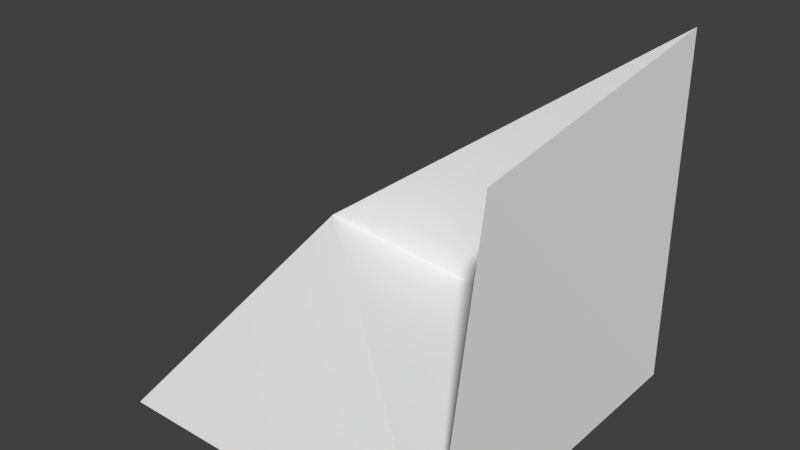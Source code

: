 # Source: mesh-tris.blend  (saved by Blender 2.79.0; exported with 4.5.12 LTS)
import bpy
from mathutils import Matrix  # noqa: F401  (used for matrix-valued properties, if any)

bpy.ops.wm.read_factory_settings(use_empty=True)
scene = bpy.context.scene
scene.name = 'Scene'

# ---- collections
col_collection_1 = bpy.data.collections.new('Collection 1'); scene.collection.children.link(col_collection_1)
col_collection_2 = bpy.data.collections.new('Collection 2'); scene.collection.children.link(col_collection_2)
col_collection_2.hide_render = True
col_collection_2.hide_viewport = True

# ---- materials (node trees are filled in below, after node groups)
mat_grey = bpy.data.materials.new('grey')
mat_grey.alpha_threshold = 0.0
mat_grey.use_transparent_shadow = False
mat_grey.diffuse_color = (0.5, 0.5, 0.5, 1.0)
mat_grey.roughness = 0.5

# ---- material node trees

# ---- world
world_world = bpy.data.worlds.new('World'); scene.world = world_world
world_world.color = (0.05088, 0.05088, 0.05088)
world_world.use_sun_shadow = False
world_world.sun_shadow_jitter_overblur = 0.0
world_world.cycles.sampling_method = 'NONE'
world_world.cycles.sample_map_resolution = 256

# ---- meshes
me_cube = bpy.data.meshes.new('Cube')
me_cube.from_pydata([(-1.0, -1.0, -1.0), (-1.023, 0.5674, -0.484), (1.0, -1.0, -1.0), (0.8068, -0.4123, 0.6052), (1.0, 1.0, -1.0), (1.0, 1.0, 1.0)], [], [(3, 2, 4), (1, 4, 2), (5, 3, 4), (0, 1, 2), (5, 4, 1)])
me_cube.use_remesh_preserve_volume = False
me_cube.use_remesh_preserve_attributes = False
me_cube.use_mirror_vertex_groups = False
me_cube.update()
me_face_105 = bpy.data.meshes.new('face.105')
me_face_105.from_pydata([(1.0, 1.0, 1.0), (1.0, 1.0, 0.8462), (1.0, 1.0, 0.6923), (1.0, 1.0, 0.5385), (1.0, 1.0, 0.3846), (1.0, 1.0, 0.2308), (1.0, 1.0, 0.07692), (1.0, 1.0, -0.07692), (1.0, 1.0, -0.2308), (1.0, 1.0, -0.3846), (1.0, 1.0, -0.5385), (1.0, 1.0, -0.6923), (1.0, 1.0, -0.8462), (1.0, 1.0, -1.0), (0.8555, 0.9691, -0.9631), (0.711, 0.9382, -0.9263), (0.5665, 0.9073, -0.8894), (0.422, 0.8764, -0.8526), (0.2775, 0.8455, -0.8157), (0.133, 0.8146, -0.7789), (-0.01149, 0.7837, -0.742), (-0.156, 0.7528, -0.7052), (-0.3005, 0.7219, -0.6683), (-0.445, 0.691, -0.6315), (-0.5895, 0.6601, -0.5946), (-0.734, 0.6292, -0.5577), (-0.8785, 0.5983, -0.5209), (-1.023, 0.5674, -0.484), (-0.8966, 0.5944, -0.3913), (-0.7701, 0.6214, -0.2985), (-0.6437, 0.6485, -0.2058), (-0.5172, 0.6755, -0.113), (-0.3908, 0.7026, -0.02028), (-0.2644, 0.7296, 0.07248), (-0.1379, 0.7566, 0.1652), (-0.01149, 0.7837, 0.258), (0.1149, 0.8107, 0.3507), (0.2414, 0.8378, 0.4435), (0.3678, 0.8648, 0.5362), (0.4943, 0.8918, 0.629), (0.6207, 0.9189, 0.7217), (0.7471, 0.9459, 0.8145), (0.8736, 0.973, 0.9072), (-0.4358, 0.6929, -0.3656), (0.0239, 0.7913, -0.2822), (-0.03143, 0.7794, -0.5091), (-0.2023, 0.7429, -0.345), (-0.1401, 0.7562, -0.1218), (0.2615, 0.8421, 0.005367), (-0.133, 0.7577, 0.02167), (-0.6173, 0.6541, -0.4067), (-0.3604, 0.7091, -0.2002), (-0.3078, 0.7203, -0.4888), (-0.1054, 0.7636, -0.2526), (-0.2633, 0.7298, -0.0655), (0.06629, 0.8003, 0.06535), (-0.5152, 0.676, -0.2524), (-0.4889, 0.6816, -0.4968), (-0.3179, 0.7182, -0.3686), (-0.1685, 0.7501, -0.4833), (-0.3559, 0.71, -0.5807), (0.8098, 0.9593, 0.6154), (0.7069, 0.9373, -0.6154), (-0.7728, 0.6209, -0.4312), (-0.07669, 0.7697, -0.3833), (-0.06069, 0.7732, -0.6291), (0.3022, 0.8508, -0.4737), (0.1291, 0.8138, -0.4295), (0.6023, 0.9149, -0.2057), (-0.02435, 0.7809, 0.1398), (0.6077, 0.9161, 0.1968), (0.4895, 0.8908, -0.002798), (0.3665, 0.8645, 0.2299), (-0.01237, 0.7835, -0.05653), (0.2456, 0.8387, 0.301), (-0.0202, 0.7818, -0.1737), (0.1336, 0.8147, -0.06758), (0.2426, 0.838, 0.1526), (0.1129, 0.8103, -0.6044), (0.1176, 0.8113, 0.2104), (0.4776, 0.8883, -0.6249), (0.3565, 0.8624, -0.2275), (0.245, 0.8385, -0.3312), (0.494, 0.8918, -0.3886), (0.3775, 0.8669, -0.7203), (-0.03678, 0.7783, 0.04047), (-0.4182, 0.6967, -0.1178), (-0.2316, 0.7366, -0.2158), (-0.3998, 0.7006, -0.4577), (0.8784, 0.974, 0.7639), (0.9198, 0.9828, 0.6154), (0.732, 0.9427, 0.6996), (0.805, 0.9583, -0.1538), (0.7536, 0.9473, -0.3841), (0.6486, 0.9249, 0.5394), (0.4734, 0.8874, -0.1464), (0.5935, 0.9131, 0.624), (0.8603, 0.9701, 0.4615), (0.5089, 0.895, 0.4716), (0.917, 0.9823, -0.1538), (0.8631, 0.9707, -0.6154), (0.7222, 0.9406, -0.2556), (0.877, 0.9737, -0.3077), (0.522, 0.8978, -0.7572), (0.4982, 0.8927, -0.2662), (0.6184, 0.9184, -0.3407), (0.2408, 0.8376, -0.6729), (0.3689, 0.865, -0.3624), (0.219, 0.833, -0.5564), (0.3424, 0.8594, -0.5962), (0.07616, 0.8024, -0.6973), (0.4269, 0.8774, -0.499), (-0.1639, 0.7511, -0.5943), (0.7586, 0.9484, 0.5122), (0.3795, 0.8673, 0.383), (0.7342, 0.9432, 0.329), (0.859, 0.9698, 3.875e-18), (0.6679, 0.929, -0.03337), (0.7422, 0.9449, 0.1102), (0.5931, 0.913, 0.06951), (0.7697, 0.9507, -0.05406), (0.1736, 0.8233, 0.06845), (0.3733, 0.866, -0.06189), (0.06903, 0.8009, -0.5119), (0.2224, 0.8337, -0.4239), (0.942, 0.9876, -0.9231), (0.6768, 0.9309, -0.7713), (-0.6449, 0.6482, -0.507), (-0.5339, 0.672, -0.3519), (-0.6656, 0.6438, -0.3111), (0.2183, 0.8328, -0.1866), (0.3068, 0.8518, -0.1385), (0.02952, 0.7925, -0.391), (0.8748, 0.9732, 0.318), (0.625, 0.9198, 0.4059), (0.5735, 0.9088, -0.09503), (0.6947, 0.9347, -0.1433), (0.5097, 0.8952, 0.3106), (0.634, 0.9217, 0.2999), (0.8353, 0.9648, -0.7998), (0.6071, 0.916, -0.6762), (0.1409, 0.8163, -0.2764), (0.09168, 0.8058, -0.1737), (0.7151, 0.9391, 0.2187), (0.8699, 0.9722, 0.1732), (0.9058, 0.9799, 0.08386), (0.4716, 0.887, 0.1377), (0.3538, 0.8618, 0.09261), (0.7971, 0.9566, -0.8877), (0.8767, 0.9736, -0.4615), (0.9321, 0.9855, -0.7692), (0.6491, 0.925, -0.4826), (0.785, 0.954, -0.5307), (0.5382, 0.9012, -0.4932), (0.785, 0.954, -0.6975), (0.8072, 0.9588, 0.2479)], [], [(33, 34, 49), (69, 34, 35), (79, 69, 35), (28, 26, 27), (60, 112, 22), (30, 129, 29), (127, 57, 24), (32, 86, 31), (51, 58, 43), (23, 60, 22), (57, 23, 24), (23, 57, 60), (90, 2, 3), (133, 5, 144), (36, 79, 35), (63, 28, 29), (28, 63, 26), (129, 63, 29), (112, 21, 22), (65, 112, 45), (21, 65, 20), (65, 21, 112), (18, 19, 106), (16, 17, 103), (123, 65, 45), (65, 123, 78), (78, 108, 106), (123, 108, 78), (95, 135, 68), (9, 102, 8), (136, 101, 68), (135, 136, 68), (54, 86, 32), (86, 54, 51), (54, 32, 33), (54, 33, 49), (47, 54, 49), (112, 59, 45), (59, 64, 45), (64, 59, 46), (53, 64, 46), (64, 132, 45), (132, 123, 45), (34, 85, 49), (69, 85, 34), (79, 55, 69), (55, 85, 69), (56, 30, 31), (56, 51, 43), (30, 56, 129), (86, 56, 31), (56, 86, 51), (25, 127, 24), (63, 25, 26), (25, 63, 127), (127, 50, 57), (50, 63, 129), (63, 50, 127), (57, 88, 60), (88, 57, 43), (58, 88, 43), (1, 42, 0), (42, 89, 41), (90, 89, 2), (89, 1, 2), (1, 89, 42), (91, 40, 41), (89, 91, 41), (136, 117, 120), (117, 136, 135), (99, 7, 8), (102, 99, 8), (133, 4, 5), (117, 118, 120), (74, 36, 37), (79, 74, 77), (36, 74, 79), (14, 15, 148), (110, 19, 20), (65, 110, 20), (110, 65, 78), (110, 78, 106), (19, 110, 106), (17, 84, 103), (84, 17, 18), (84, 18, 106), (111, 83, 153), (83, 111, 107), (104, 83, 107), (104, 95, 68), (76, 130, 142), (83, 105, 153), (101, 105, 68), (105, 104, 68), (104, 105, 83), (54, 87, 51), (87, 54, 47), (58, 87, 46), (87, 58, 51), (87, 53, 46), (53, 87, 47), (52, 58, 46), (59, 52, 46), (52, 88, 58), (88, 52, 60), (52, 112, 60), (52, 59, 112), (130, 141, 142), (141, 130, 82), (75, 53, 47), (48, 147, 122), (147, 48, 77), (48, 121, 77), (121, 79, 77), (121, 55, 79), (55, 121, 76), (121, 48, 76), (56, 128, 129), (128, 50, 129), (128, 56, 43), (57, 128, 43), (50, 128, 57), (40, 96, 39), (91, 96, 40), (96, 91, 94), (96, 98, 39), (98, 96, 94), (61, 89, 90), (61, 91, 89), (94, 61, 113), (91, 61, 94), (71, 95, 122), (95, 71, 135), (147, 71, 122), (71, 147, 146), (6, 145, 5), (5, 145, 144), (145, 118, 144), (92, 102, 101), (92, 99, 102), (136, 92, 101), (92, 136, 120), (4, 97, 3), (97, 90, 3), (97, 4, 133), (61, 97, 113), (97, 61, 90), (119, 118, 117), (119, 71, 146), (119, 117, 135), (71, 119, 135), (111, 66, 107), (82, 66, 124), (66, 82, 107), (66, 108, 124), (80, 111, 153), (84, 80, 103), (48, 131, 76), (131, 130, 76), (131, 48, 122), (95, 131, 122), (102, 93, 101), (93, 105, 101), (141, 67, 132), (132, 67, 123), (67, 82, 124), (67, 141, 82), (108, 67, 124), (67, 108, 123), (44, 141, 132), (75, 44, 53), (141, 44, 142), (44, 75, 142), (53, 44, 64), (44, 132, 64), (73, 55, 76), (55, 73, 85), (73, 76, 142), (75, 73, 142), (73, 75, 47), (73, 47, 49), (85, 73, 49), (98, 38, 39), (147, 72, 146), (74, 72, 77), (72, 147, 77), (116, 6, 7), (116, 145, 6), (99, 116, 7), (116, 92, 120), (92, 116, 99), (118, 116, 120), (145, 116, 118), (14, 125, 13), (125, 12, 13), (125, 14, 148), (109, 66, 111), (109, 80, 84), (80, 109, 111), (109, 84, 106), (108, 109, 106), (66, 109, 108), (130, 81, 82), (131, 81, 130), (82, 81, 107), (81, 104, 107), (104, 81, 95), (81, 131, 95), (10, 149, 9), (149, 102, 9), (149, 93, 102), (93, 149, 152), (12, 150, 11), (125, 150, 12), (100, 10, 11), (150, 100, 11), (100, 150, 154), (149, 100, 152), (100, 149, 10), (15, 126, 148), (126, 15, 16), (126, 16, 103), (105, 151, 153), (93, 151, 105), (151, 93, 152), (38, 114, 37), (114, 74, 37), (114, 72, 74), (114, 38, 98), (97, 115, 113), (115, 97, 133), (134, 98, 94), (134, 115, 138), (134, 94, 113), (115, 134, 113), (70, 119, 146), (119, 70, 118), (150, 139, 154), (126, 139, 148), (139, 126, 154), (139, 125, 148), (139, 150, 125), (80, 140, 103), (140, 126, 103), (140, 80, 153), (151, 140, 153), (137, 114, 98), (134, 137, 98), (137, 134, 138), (114, 137, 72), (70, 137, 138), (72, 137, 146), (137, 70, 146), (155, 133, 144), (155, 115, 133), (118, 155, 144), (126, 62, 154), (140, 62, 126), (100, 62, 152), (62, 100, 154), (62, 151, 152), (62, 140, 151), (115, 143, 138), (155, 143, 115), (143, 70, 138), (70, 143, 118), (143, 155, 118)])
me_face_105.materials.append(mat_grey)
me_face_105.use_remesh_preserve_volume = False
me_face_105.use_remesh_preserve_attributes = False
me_face_105.use_mirror_vertex_groups = False
me_face_105.update()
me_face_104 = bpy.data.meshes.new('face.104')
me_face_104.from_pydata([(-1.0, -1.0, -1.0), (-1.002, -0.8575, -0.9531), (-1.004, -0.715, -0.9062), (-1.006, -0.5725, -0.8593), (-1.008, -0.43, -0.8124), (-1.01, -0.2876, -0.7655), (-1.013, -0.1451, -0.7186), (-1.015, -0.002582, -0.6717), (-1.017, 0.1399, -0.6248), (-1.019, 0.2824, -0.5778), (-1.021, 0.4249, -0.5309), (-1.023, 0.5674, -0.484), (-0.904, 0.4752, -0.5144), (-0.785, 0.383, -0.5447), (-0.666, 0.2908, -0.5751), (-0.547, 0.1986, -0.6054), (-0.428, 0.1064, -0.6358), (-0.309, 0.01418, -0.6661), (-0.19, -0.07802, -0.6965), (-0.07099, -0.1702, -0.7268), (0.04801, -0.2624, -0.7572), (0.167, -0.3546, -0.7875), (0.286, -0.4468, -0.8179), (0.405, -0.539, -0.8482), (0.524, -0.6312, -0.8786), (0.643, -0.7234, -0.9089), (0.762, -0.8156, -0.9393), (0.881, -0.9078, -0.9696), (1.0, -1.0, -1.0), (0.8462, -1.0, -1.0), (0.6923, -1.0, -1.0), (0.5385, -1.0, -1.0), (0.3846, -1.0, -1.0), (0.2308, -1.0, -1.0), (0.07692, -1.0, -1.0), (-0.07692, -1.0, -1.0), (-0.2308, -1.0, -1.0), (-0.3846, -1.0, -1.0), (-0.5385, -1.0, -1.0), (-0.6923, -1.0, -1.0), (-0.8462, -1.0, -1.0), (-0.5424, -0.373, -0.7936), (-0.3919, -0.1978, -0.7359), (-0.7527, -0.2129, -0.7409), (-0.8474, -0.3567, -0.7882), (-0.8871, -0.233, -0.7475), (-0.6939, -0.3479, -0.7853), (-0.6647, -0.6763, -0.8934), (-0.7528, 0.03929, -0.6579), (-0.8362, 0.2045, -0.6035), (-0.8233, -0.7839, -0.9289), (-0.8929, 0.07029, -0.6477), (-0.8561, -0.08078, -0.6974), (-0.7037, 0.1633, -0.6171), (-0.9289, -0.7853, -0.9293), (-0.6154, -0.843, -0.9483), (-0.7081, -0.7778, -0.9269), (-0.6154, -0.9385, -0.9798), (-0.7592, -0.8927, -0.9647), (-0.3119, -0.672, -0.892), (-0.4877, -0.719, -0.9075), (0.1538, -0.714, -0.9058), (-0.3588, -0.8339, -0.9453), (-0.3868, -0.7395, -0.9142), (-0.487, -0.8409, -0.9476), (-0.5891, -0.7461, -0.9164), (-0.07056, -0.5159, -0.8406), (-0.5365, -0.5491, -0.8516), (-0.1538, -0.8189, -0.9404), (0.1176, -0.5275, -0.8445), (0.03102, -0.4124, -0.8066), (-0.7713, 0.2836, -0.5775), (-0.9423, 0.2121, -0.601), (-0.911, 0.3517, -0.555), (-0.9525, -0.07302, -0.6948), (-0.3077, -0.9259, -0.9756), (-0.8318, -0.6134, -0.8727), (-0.7625, -0.4808, -0.8291), (-0.636, -0.4572, -0.8213), (-0.9231, -0.9277, -0.9762), (-0.4615, -0.9354, -0.9787), (0.7692, -0.9221, -0.9744), (0.4627, -0.818, -0.9401), (0.6095, -0.8681, -0.9566), (0.4615, -0.9237, -0.9749), (0.3077, -0.8642, -0.9553), (0.3375, -0.6965, -0.9001), (-0.1564, -0.3431, -0.7838), (0.2715, -0.5791, -0.8615), (0.3675, -0.7875, -0.9301), (-0.2082, -0.2146, -0.7414), (-0.2615, -0.4959, -0.8341), (0.1486, -0.865, -0.9556), (-0.6798, -0.5633, -0.8562), (-0.1596, -0.4502, -0.819), (0.2277, -0.7919, -0.9315), (0.2284, -0.9112, -0.9708), (-0.06485, -0.2784, -0.7625), (-0.5724, -0.2039, -0.7379), (-0.6063, -0.2963, -0.7684), (-0.9458, -0.358, -0.7886), (-0.5627, -0.6471, -0.8838), (-0.413, -0.4572, -0.8213), (-0.3044, -0.3603, -0.7894), (-0.0297, -0.6878, -0.8972), (-0.4249, -0.3419, -0.7833), (-0.5102, -0.4602, -0.8223), (0.2419, -0.6696, -0.8912), (0.5592, -0.7817, -0.9281), (-0.5831, 0.0411, -0.6573), (-0.2929, -0.135, -0.7153), (-0.6125, 0.1297, -0.6281), (-0.4868, -0.07781, -0.6964), (-0.6665, -0.08494, -0.6988), (-0.4247, -0.6114, -0.8721), (-0.932, -0.6428, -0.8824), (-0.3772, -0.06787, -0.6932), (-0.481, 0.02109, -0.6639), (-0.1538, -0.9242, -0.975), (-0.8889, -0.4705, -0.8257), (0.4202, -0.6367, -0.8804), (-0.2607, -0.7725, -0.9251), (-0.3549, -0.5387, -0.8481), (-0.6643, -0.1764, -0.7289), (-0.7606, -0.05477, -0.6888), (-0.007025, -0.8679, -0.9565), (-0.3053, -0.2582, -0.7558), (-0.578, -0.04984, -0.6872), (0.1829, -0.4515, -0.8194), (-0.4834, -0.1692, -0.7265), (-0.1783, -0.6119, -0.8722), (0.06914, -0.7869, -0.9299), (-0.1395, -0.7126, -0.9054), (-0.05785, -0.7824, -0.9284), (-0.08053, -0.6084, -0.8711), (0.07299, -0.6317, -0.8788)], [], [(14, 15, 53), (71, 14, 53), (52, 48, 124), (79, 40, 0), (79, 58, 40), (21, 22, 128), (12, 10, 11), (10, 12, 73), (9, 10, 73), (49, 71, 53), (48, 49, 53), (71, 49, 73), (71, 13, 14), (12, 13, 73), (13, 71, 73), (48, 113, 124), (109, 113, 48), (6, 7, 74), (43, 52, 124), (52, 51, 48), (51, 7, 8), (7, 51, 74), (51, 52, 74), (51, 49, 48), (44, 43, 46), (36, 37, 75), (1, 79, 0), (60, 64, 65), (58, 39, 40), (50, 58, 79), (9, 72, 8), (72, 51, 8), (51, 72, 49), (72, 9, 73), (49, 72, 73), (67, 102, 114), (102, 67, 106), (42, 110, 126), (19, 90, 18), (90, 110, 18), (110, 90, 126), (97, 90, 19), (110, 17, 18), (15, 111, 53), (111, 48, 53), (111, 109, 48), (16, 111, 15), (109, 111, 16), (127, 113, 109), (127, 98, 113), (113, 123, 124), (123, 43, 124), (98, 123, 113), (43, 45, 52), (52, 45, 74), (45, 6, 74), (6, 45, 5), (44, 45, 43), (3, 115, 2), (50, 115, 76), (119, 3, 4), (115, 119, 76), (119, 115, 3), (100, 4, 5), (45, 100, 5), (100, 45, 44), (100, 119, 4), (119, 100, 44), (67, 78, 106), (41, 78, 46), (78, 41, 106), (64, 55, 65), (80, 37, 38), (37, 80, 75), (54, 1, 2), (115, 54, 2), (54, 115, 50), (1, 54, 79), (54, 50, 79), (29, 27, 28), (81, 29, 30), (27, 81, 26), (81, 27, 29), (83, 30, 31), (83, 25, 26), (81, 83, 26), (83, 81, 30), (87, 90, 97), (90, 87, 126), (20, 97, 19), (102, 122, 114), (122, 102, 91), (35, 125, 34), (125, 92, 34), (118, 35, 36), (118, 125, 35), (118, 36, 75), (122, 59, 114), (59, 122, 91), (62, 121, 75), (80, 62, 75), (62, 80, 64), (96, 33, 34), (92, 96, 34), (33, 96, 32), (32, 96, 85), (95, 89, 85), (96, 95, 85), (95, 96, 92), (59, 132, 121), (129, 127, 112), (127, 129, 98), (17, 117, 16), (117, 109, 16), (127, 117, 112), (117, 127, 109), (77, 44, 46), (77, 119, 44), (78, 77, 46), (119, 77, 76), (99, 41, 46), (99, 123, 98), (43, 99, 46), (123, 99, 43), (60, 101, 114), (101, 67, 114), (101, 60, 65), (47, 101, 65), (93, 78, 67), (101, 93, 67), (93, 101, 47), (93, 77, 78), (93, 47, 76), (77, 93, 76), (56, 47, 65), (55, 56, 65), (56, 50, 76), (47, 56, 76), (50, 56, 58), (56, 55, 58), (39, 57, 38), (57, 80, 38), (57, 39, 58), (55, 57, 58), (57, 55, 64), (80, 57, 64), (24, 120, 23), (108, 24, 25), (83, 108, 25), (87, 103, 126), (102, 103, 91), (103, 94, 91), (94, 103, 87), (70, 20, 21), (70, 21, 128), (20, 70, 97), (70, 87, 97), (94, 70, 66), (70, 94, 87), (131, 125, 133), (125, 131, 92), (131, 95, 92), (121, 68, 75), (68, 118, 75), (68, 132, 133), (132, 68, 121), (125, 68, 133), (118, 68, 125), (63, 59, 121), (62, 63, 121), (63, 60, 114), (59, 63, 114), (63, 64, 60), (63, 62, 64), (132, 130, 134), (130, 132, 59), (130, 59, 91), (134, 130, 66), (130, 94, 66), (94, 130, 91), (105, 129, 42), (129, 105, 98), (105, 42, 126), (103, 105, 126), (105, 103, 102), (105, 99, 98), (99, 105, 41), (105, 102, 106), (41, 105, 106), (117, 116, 112), (116, 117, 17), (116, 17, 110), (42, 116, 110), (116, 129, 112), (129, 116, 42), (82, 120, 24), (108, 82, 24), (120, 82, 89), (82, 108, 83), (89, 82, 85), (104, 131, 133), (132, 104, 133), (104, 132, 134), (88, 22, 23), (120, 88, 23), (22, 88, 128), (32, 84, 31), (84, 83, 31), (84, 82, 83), (84, 32, 85), (82, 84, 85), (104, 135, 131), (135, 134, 66), (135, 104, 134), (86, 88, 120), (88, 86, 107), (86, 120, 89), (95, 86, 89), (107, 86, 95), (135, 61, 131), (61, 135, 107), (131, 61, 95), (61, 107, 95), (69, 88, 107), (135, 69, 107), (88, 69, 128), (69, 70, 128), (70, 69, 66), (69, 135, 66)])
me_face_104.materials.append(mat_grey)
me_face_104.use_remesh_preserve_volume = False
me_face_104.use_remesh_preserve_attributes = False
me_face_104.use_mirror_vertex_groups = False
me_face_104.update()
me_face_103 = bpy.data.meshes.new('face.103')
me_face_103.from_pydata([(1.0, 1.0, 1.0), (0.9785, 0.8431, 0.9561), (0.9571, 0.6861, 0.9123), (0.9356, 0.5292, 0.8684), (0.9141, 0.3723, 0.8245), (0.8927, 0.2154, 0.7807), (0.8712, 0.05845, 0.7368), (0.8498, -0.09848, 0.6929), (0.8283, -0.2554, 0.6491), (0.8068, -0.4123, 0.6052), (0.8206, -0.3114, 0.4905), (0.8344, -0.2106, 0.3759), (0.8482, -0.1097, 0.2612), (0.862, -0.008805, 0.1466), (0.8758, 0.09208, 0.03192), (0.8896, 0.193, -0.08274), (0.9034, 0.2938, -0.1974), (0.9172, 0.3947, -0.3121), (0.931, 0.4956, -0.4267), (0.9448, 0.5965, -0.5414), (0.9586, 0.6974, -0.656), (0.9724, 0.7982, -0.7707), (0.9862, 0.8991, -0.8853), (1.0, 1.0, -1.0), (1.0, 1.0, -0.8462), (1.0, 1.0, -0.6923), (1.0, 1.0, -0.5385), (1.0, 1.0, -0.3846), (1.0, 1.0, -0.2308), (1.0, 1.0, -0.07692), (1.0, 1.0, 0.07692), (1.0, 1.0, 0.2308), (1.0, 1.0, 0.3846), (1.0, 1.0, 0.5385), (1.0, 1.0, 0.6923), (1.0, 1.0, 0.8462), (0.8947, 0.2305, 0.4178), (0.9108, 0.3482, 0.6046), (0.8861, 0.167, 0.5897), (0.8727, 0.06952, 0.3193), (0.8575, -0.04155, 0.4937), (0.8763, 0.09544, 0.4594), (0.8391, -0.1767, 0.5088), (0.9467, 0.6106, 0.3049), (0.851, -0.0897, 0.3817), (0.9744, 0.8129, 0.7584), (0.9229, 0.4366, 0.4166), (0.8679, 0.03444, 0.6044), (0.952, 0.6493, 0.56), (0.9418, 0.5742, 0.441), (0.9513, 0.6437, -0.0539), (0.9644, 0.7399, -0.3092), (0.8192, -0.3219, 0.5837), (0.9704, 0.7838, 0.8641), (0.9913, 0.9366, 0.9231), (0.8622, -0.00739, 0.2504), (0.8829, 0.1436, 0.1806), (0.8896, 0.193, 0.297), (0.9197, 0.413, 0.1053), (0.926, 0.459, 0.2583), (0.9444, 0.5938, 0.1223), (0.9252, 0.4528, -0.08589), (0.9715, 0.7919, 0.1958), (0.9778, 0.8373, -0.4615), (0.9065, 0.3167, 0.7194), (0.9304, 0.491, 0.6999), (0.9268, 0.465, 0.7946), (0.9515, 0.6454, 0.7529), (0.9481, 0.6203, 0.8444), (0.9194, 0.4104, -0.1955), (0.9412, 0.5701, -0.2671), (0.9556, 0.6755, 0.2067), (0.9836, 0.8804, 0.3077), (0.9775, 0.8356, -0.1538), (0.9837, 0.8811, -0.3077), (0.9871, 0.9057, 0.1538), (0.8413, -0.1604, 0.6107), (0.9882, 0.9135, -0.7692), (0.9816, 0.8651, -0.6154), (0.9913, 0.9365, -0.4615), (0.9501, 0.6349, -0.4044), (0.9893, 0.9216, 0.7692), (0.9442, 0.5921, 0.6553), (0.9634, 0.7323, 0.6582), (0.9827, 0.8736, 0.6154), (0.9089, 0.3339, 0.4825), (0.9831, 0.8762, 0.8514), (0.8646, 0.01009, 0.403), (0.9912, 0.9354, -0.1538), (0.9815, 0.8648, -1.416e-16), (0.9074, 0.3231, -0.06867), (0.8965, 0.2433, 0.06326), (0.9088, 0.333, 0.3209), (0.9294, 0.4837, 0.5545), (0.9047, 0.3032, 0.1867), (0.9098, 0.3407, 0.03273), (0.9305, 0.4919, -0.3274), (0.9675, 0.7622, -0.05988), (0.8937, 0.2227, 0.6771), (0.9613, 0.717, -0.5018), (0.9562, 0.6798, -0.1861), (0.9714, 0.7906, -0.675), (0.939, 0.554, 0.2181), (0.9819, 0.8675, 0.4613), (0.9651, 0.7448, 0.3735), (0.9399, 0.5605, -0.1442), (0.9332, 0.5115, 0.02638), (0.9622, 0.7237, 0.07428), (0.9759, 0.8235, 0.09367), (0.9687, 0.7713, 0.5397), (0.9561, 0.679, 0.4573), (0.9337, 0.515, 0.3471)], [], [(6, 7, 47), (7, 76, 47), (45, 67, 83), (76, 40, 47), (40, 41, 47), (41, 40, 87), (41, 57, 36), (57, 92, 36), (92, 57, 94), (7, 8, 76), (42, 10, 11), (42, 40, 76), (8, 42, 76), (24, 22, 23), (27, 28, 74), (58, 60, 102), (51, 63, 74), (63, 51, 99), (35, 81, 34), (81, 35, 86), (45, 81, 86), (1, 54, 0), (54, 1, 86), (54, 35, 0), (35, 54, 86), (53, 1, 2), (1, 53, 86), (53, 45, 86), (45, 53, 67), (33, 103, 32), (84, 45, 83), (84, 33, 34), (81, 84, 34), (84, 81, 45), (84, 103, 33), (55, 12, 13), (12, 44, 11), (40, 44, 87), (44, 55, 87), (55, 44, 12), (44, 42, 11), (42, 44, 40), (5, 64, 4), (65, 64, 37), (15, 16, 90), (14, 56, 13), (56, 55, 13), (57, 56, 94), (39, 41, 87), (39, 57, 41), (55, 39, 87), (39, 56, 57), (56, 39, 55), (92, 85, 36), (59, 92, 94), (58, 59, 94), (59, 58, 102), (30, 31, 75), (10, 52, 9), (52, 8, 9), (42, 52, 10), (52, 42, 8), (17, 69, 16), (16, 69, 90), (69, 61, 90), (61, 69, 105), (69, 70, 105), (71, 43, 102), (60, 71, 102), (106, 60, 58), (106, 61, 105), (28, 88, 74), (88, 28, 29), (30, 89, 29), (89, 88, 29), (89, 30, 75), (19, 20, 99), (51, 80, 99), (19, 80, 18), (80, 19, 99), (70, 80, 51), (27, 79, 26), (79, 27, 74), (63, 79, 74), (78, 25, 26), (79, 78, 26), (78, 79, 63), (78, 63, 99), (3, 68, 2), (68, 53, 2), (53, 68, 67), (109, 84, 83), (84, 109, 103), (38, 6, 47), (41, 38, 47), (38, 41, 36), (85, 38, 36), (38, 85, 37), (66, 3, 4), (64, 66, 4), (65, 66, 64), (66, 65, 67), (68, 66, 67), (66, 68, 3), (67, 82, 83), (65, 82, 67), (95, 58, 94), (61, 95, 90), (95, 106, 58), (106, 95, 61), (71, 104, 43), (109, 104, 103), (96, 17, 18), (80, 96, 18), (96, 80, 70), (96, 69, 17), (69, 96, 70), (70, 100, 105), (100, 70, 51), (107, 71, 60), (89, 107, 97), (78, 77, 25), (25, 77, 24), (22, 77, 21), (77, 22, 24), (101, 20, 21), (77, 101, 21), (101, 77, 78), (20, 101, 99), (101, 78, 99), (98, 64, 5), (98, 5, 6), (38, 98, 6), (64, 98, 37), (98, 38, 37), (48, 109, 83), (82, 48, 83), (15, 91, 14), (91, 56, 14), (91, 15, 90), (95, 91, 90), (56, 91, 94), (91, 95, 94), (72, 31, 32), (103, 72, 32), (104, 72, 103), (31, 72, 75), (100, 73, 97), (73, 89, 97), (89, 73, 88), (88, 73, 74), (73, 51, 74), (73, 100, 51), (107, 50, 97), (50, 106, 105), (106, 50, 60), (50, 107, 60), (100, 50, 105), (50, 100, 97), (107, 62, 71), (72, 62, 75), (62, 104, 71), (62, 72, 104), (108, 89, 75), (108, 107, 89), (62, 108, 75), (108, 62, 107), (110, 104, 109), (48, 110, 109), (104, 110, 43), (93, 48, 82), (93, 65, 37), (93, 82, 65), (85, 93, 37), (49, 110, 48), (93, 49, 48), (110, 49, 43), (49, 111, 43), (43, 111, 102), (111, 59, 102), (46, 49, 93), (46, 111, 49), (46, 93, 85), (46, 85, 92), (59, 46, 92), (111, 46, 59)])
me_face_103.materials.append(mat_grey)
me_face_103.use_remesh_preserve_volume = False
me_face_103.use_remesh_preserve_attributes = False
me_face_103.use_mirror_vertex_groups = False
me_face_103.update()
me_face_102 = bpy.data.meshes.new('face.102')
me_face_102.from_pydata([(-1.023, 0.5674, -0.484), (-0.8785, 0.5983, -0.5209), (-0.734, 0.6292, -0.5577), (-0.5895, 0.6601, -0.5946), (-0.445, 0.691, -0.6315), (-0.3005, 0.7219, -0.6683), (-0.156, 0.7528, -0.7052), (-0.01149, 0.7837, -0.742), (0.133, 0.8146, -0.7789), (0.2775, 0.8455, -0.8157), (0.422, 0.8764, -0.8526), (0.5665, 0.9073, -0.8894), (0.711, 0.9382, -0.9263), (0.8555, 0.9691, -0.9631), (1.0, 1.0, -1.0), (1.0, 0.8462, -1.0), (1.0, 0.6923, -1.0), (1.0, 0.5385, -1.0), (1.0, 0.3846, -1.0), (1.0, 0.2308, -1.0), (1.0, 0.07692, -1.0), (1.0, -0.07692, -1.0), (1.0, -0.2308, -1.0), (1.0, -0.3846, -1.0), (1.0, -0.5385, -1.0), (1.0, -0.6923, -1.0), (1.0, -0.8462, -1.0), (1.0, -1.0, -1.0), (0.881, -0.9078, -0.9696), (0.762, -0.8156, -0.9393), (0.643, -0.7234, -0.9089), (0.524, -0.6312, -0.8786), (0.405, -0.539, -0.8482), (0.286, -0.4468, -0.8179), (0.167, -0.3546, -0.7875), (0.04801, -0.2624, -0.7572), (-0.07099, -0.1702, -0.7268), (-0.19, -0.07802, -0.6965), (-0.309, 0.01418, -0.6661), (-0.428, 0.1064, -0.6358), (-0.547, 0.1986, -0.6054), (-0.666, 0.2908, -0.5751), (-0.785, 0.383, -0.5447), (-0.904, 0.4752, -0.5144), (0.8139, -0.6154, -0.9525), (0.9219, -0.6154, -0.9801), (0.01226, 0.3279, -0.7481), (0.1084, 0.5618, -0.7726), (0.01182, 0.07151, -0.748), (-0.06635, -0.03594, -0.728), (0.2838, -0.06615, -0.8173), (-0.1619, 0.1221, -0.7037), (-0.1523, 0.0185, -0.7061), (0.8766, -0.745, -0.9685), (-0.6251, 0.4748, -0.5855), (-0.4907, 0.5436, -0.6198), (-0.05286, 0.6144, -0.7315), (0.6407, -0.1538, -0.9084), (0.7495, -0.7049, -0.9361), (0.8281, -0.1538, -0.9562), (0.6659, -0.564, -0.9148), (0.8187, 0.7692, -0.9538), (0.9247, 0.7692, -0.9808), (0.6661, 0.7866, -0.9148), (-0.3498, 0.3417, -0.6557), (-0.3043, 0.5289, -0.6673), (-0.2054, 0.6234, -0.6926), (-0.3933, 0.5926, -0.6446), (0.7044, 0.1538, -0.9246), (0.6995, 0.4712, -0.9234), (0.8622, -0.4615, -0.9648), (0.824, 0.3077, -0.9551), (0.05483, 0.6764, -0.7589), (-0.007079, 0.4744, -0.7431), (0.6662, 0.3119, -0.9149), (0.3393, 0.3227, -0.8315), (0.4986, 0.1849, -0.8721), (0.7435, 0.2479, -0.9346), (0.6875, -0.3567, -0.9203), (0.504, 0.3585, -0.8735), (0.4662, -0.3039, -0.8638), (0.5674, 0.2695, -0.8897), (0.4353, 0.2739, -0.856), (0.4008, 0.6069, -0.8472), (0.3731, 0.7449, -0.8401), (0.3976, 0.4585, -0.8464), (0.1739, 0.1994, -0.7893), (-0.1673, 0.3772, -0.7023), (0.3336, 0.1282, -0.83), (0.9278, 0.3077, -0.9816), (0.8647, 0.4615, -0.9655), (0.5804, 0.0203, -0.893), (0.2095, 0.05809, -0.7984), (0.7344, -0.238, -0.9323), (0.7419, -0.4676, -0.9342), (0.5963, 0.1326, -0.897), (0.5444, -0.4516, -0.8838), (0.303, -0.2438, -0.8222), (-0.1037, 0.251, -0.7185), (-0.24, 0.2581, -0.6837), (-0.3063, 0.1457, -0.6668), (0.1765, 0.3755, -0.79), (-0.06751, 0.3913, -0.7277), (-0.7845, 0.5116, -0.5449), (-0.5836, 0.5626, -0.5961), (-0.6852, 0.3922, -0.5702), (-0.5265, 0.3547, -0.6107), (-0.5313, 0.4537, -0.6095), (0.8649, 0.6191, -0.9655), (0.605, 0.4089, -0.8993), (0.7468, 0.3773, -0.9354), (0.9302, -0.1538, -0.9822), (0.8656, -2.31e-16, -0.9657), (0.8666, 0.1565, -0.966), (0.8691, -0.3067, -0.9666), (0.7206, -0.0262, -0.9287), (0.4657, -0.1202, -0.8637), (0.4039, -0.4127, -0.848), (0.4994, -0.5372, -0.8723), (0.07807, 0.4117, -0.7649), (-0.3979, 0.2272, -0.6435), (-0.4826, 0.269, -0.6219), (0.2536, 0.5119, -0.8096), (0.1614, 0.476, -0.7861), (0.7861, 0.5404, -0.9454), (0.7494, 0.8432, -0.9361), (0.5201, 0.7621, -0.8776), (0.6172, 0.6215, -0.9024), (0.9401, 0.9231, -0.9847), (0.5143, 0.5301, -0.8761), (0.2756, 0.4072, -0.8152), (0.6022, 0.7165, -0.8985), (0.507, 0.6464, -0.8742), (0.6126, 0.5196, -0.9012), (0.7315, 0.6758, -0.9315), (0.2715, 0.6512, -0.8142), (0.2213, 0.7501, -0.8014), (-0.1868, 0.5002, -0.6973), (-0.2697, 0.4205, -0.6762), (0.2685, -0.343, -0.8134), (0.7891, -0.3733, -0.9462), (0.575, -0.3384, -0.8916), (0.6362, -0.2569, -0.9072), (0.5334, -0.2119, -0.881), (0.7344, -0.1258, -0.9323), (0.4059, -0.2122, -0.8485), (0.1731, -0.2183, -0.7891), (0.06701, -0.1081, -0.762), (-0.06005, 0.1516, -0.7296), (0.05086, 0.2071, -0.7579), (0.1068, 0.003762, -0.7722), (0.1784, -0.1034, -0.7904), (0.5627, -0.08443, -0.8885), (0.1608, 0.6585, -0.786), (0.1096, 0.1128, -0.7729), (0.4023, 0.005509, -0.8476), (0.2388, 0.2864, -0.8059), (0.4326, 0.1054, -0.8553), (0.67, 0.05976, -0.9158), (0.7866, 0.07878, -0.9456), (-0.07193, 0.7094, -0.7266), (-0.4035, 0.4551, -0.642), (-0.09212, 0.5228, -0.7215)], [], [(70, 44, 94), (25, 26, 53), (28, 26, 27), (28, 29, 53), (26, 28, 53), (37, 38, 52), (18, 90, 17), (60, 96, 94), (44, 60, 94), (96, 78, 94), (20, 113, 19), (70, 23, 24), (49, 37, 52), (11, 63, 126), (149, 46, 101), (10, 11, 126), (25, 45, 24), (45, 70, 24), (45, 44, 70), (44, 45, 53), (45, 25, 53), (1, 2, 103), (2, 54, 103), (42, 43, 103), (1, 43, 0), (43, 1, 103), (42, 105, 41), (105, 42, 103), (54, 105, 103), (105, 106, 41), (106, 40, 41), (40, 106, 121), (106, 54, 107), (106, 105, 54), (60, 58, 30), (58, 60, 44), (58, 29, 30), (29, 58, 53), (58, 44, 53), (78, 141, 142), (141, 78, 96), (140, 70, 94), (78, 140, 94), (31, 60, 30), (35, 146, 34), (146, 35, 147), (21, 22, 111), (77, 71, 113), (49, 36, 37), (35, 36, 147), (36, 49, 147), (63, 131, 126), (12, 63, 11), (48, 148, 149), (48, 49, 52), (148, 48, 52), (8, 72, 7), (66, 65, 5), (46, 102, 73), (65, 67, 5), (88, 75, 82), (104, 2, 3), (2, 104, 54), (54, 104, 107), (89, 18, 19), (113, 89, 19), (71, 89, 113), (18, 89, 90), (89, 71, 90), (71, 110, 90), (110, 124, 90), (124, 110, 69), (109, 110, 74), (110, 109, 69), (110, 77, 74), (77, 110, 71), (108, 16, 17), (90, 108, 17), (124, 108, 90), (141, 143, 142), (23, 114, 22), (114, 23, 70), (140, 114, 70), (22, 114, 111), (114, 59, 111), (60, 118, 96), (31, 118, 60), (118, 31, 32), (118, 117, 96), (117, 118, 32), (33, 117, 32), (143, 80, 145), (80, 143, 141), (80, 141, 96), (117, 80, 96), (50, 88, 155), (88, 50, 92), (144, 57, 115), (57, 152, 115), (143, 57, 142), (57, 143, 152), (128, 13, 14), (15, 128, 14), (13, 128, 61), (62, 15, 16), (62, 108, 61), (108, 62, 16), (128, 62, 61), (62, 128, 15), (134, 131, 63), (134, 63, 61), (108, 134, 61), (134, 108, 124), (125, 12, 13), (125, 13, 61), (63, 125, 61), (12, 125, 63), (51, 148, 52), (38, 51, 52), (100, 38, 39), (100, 51, 38), (51, 100, 99), (106, 64, 121), (154, 48, 149), (136, 8, 9), (6, 66, 5), (102, 162, 73), (83, 122, 135), (122, 83, 85), (47, 122, 123), (119, 46, 73), (47, 119, 73), (119, 47, 123), (46, 119, 101), (119, 123, 101), (98, 102, 46), (148, 98, 149), (98, 46, 149), (102, 98, 87), (98, 99, 87), (51, 98, 148), (98, 51, 99), (67, 4, 5), (161, 67, 65), (161, 106, 107), (161, 64, 106), (86, 149, 101), (86, 154, 149), (86, 88, 92), (154, 86, 92), (84, 83, 135), (10, 84, 9), (84, 10, 126), (136, 84, 135), (84, 136, 9), (131, 132, 126), (132, 84, 126), (84, 132, 83), (75, 79, 82), (79, 75, 85), (116, 143, 145), (143, 116, 152), (152, 116, 155), (116, 50, 155), (50, 116, 145), (93, 78, 142), (93, 140, 78), (59, 93, 144), (93, 114, 140), (114, 93, 59), (57, 93, 142), (93, 57, 144), (21, 112, 20), (112, 144, 115), (112, 59, 144), (112, 21, 111), (59, 112, 111), (20, 112, 113), (139, 33, 34), (146, 139, 34), (33, 139, 117), (151, 146, 147), (50, 151, 92), (88, 157, 155), (157, 88, 82), (152, 91, 115), (91, 157, 95), (91, 152, 155), (157, 91, 155), (68, 77, 113), (77, 68, 74), (99, 138, 87), (64, 138, 99), (138, 161, 65), (161, 138, 64), (100, 120, 99), (120, 64, 99), (64, 120, 121), (120, 100, 39), (40, 120, 39), (120, 40, 121), (154, 150, 48), (49, 150, 147), (48, 150, 49), (150, 154, 92), (150, 151, 147), (151, 150, 92), (8, 153, 72), (136, 153, 8), (153, 47, 72), (153, 136, 135), (122, 153, 135), (47, 153, 122), (160, 6, 7), (72, 160, 7), (6, 160, 66), (137, 102, 87), (137, 162, 102), (138, 137, 87), (137, 138, 65), (66, 137, 65), (162, 137, 66), (75, 130, 85), (130, 122, 85), (123, 130, 101), (122, 130, 123), (4, 55, 3), (55, 104, 3), (55, 4, 67), (104, 55, 107), (55, 161, 107), (161, 55, 67), (156, 75, 88), (86, 156, 88), (156, 86, 101), (130, 156, 101), (156, 130, 75), (127, 132, 131), (134, 127, 131), (127, 124, 69), (127, 134, 124), (129, 79, 85), (79, 129, 109), (83, 129, 85), (132, 129, 83), (127, 129, 132), (79, 81, 82), (68, 81, 74), (81, 68, 95), (81, 109, 74), (81, 79, 109), (97, 139, 146), (97, 50, 145), (80, 97, 145), (151, 97, 146), (97, 151, 50), (97, 80, 117), (139, 97, 117), (158, 91, 95), (68, 158, 95), (91, 158, 115), (56, 160, 72), (162, 56, 73), (56, 162, 66), (160, 56, 66), (56, 47, 73), (47, 56, 72), (109, 133, 69), (129, 133, 109), (133, 127, 69), (133, 129, 127), (157, 76, 95), (76, 81, 95), (76, 157, 82), (81, 76, 82), (159, 158, 68), (112, 159, 113), (159, 68, 113), (159, 112, 115), (158, 159, 115)])
me_face_102.materials.append(mat_grey)
me_face_102.use_remesh_preserve_volume = False
me_face_102.use_remesh_preserve_attributes = False
me_face_102.use_mirror_vertex_groups = False
me_face_102.update()
me_face_101 = bpy.data.meshes.new('face.101')
me_face_101.from_pydata([(0.8068, -0.4123, 0.6052), (0.8244, -0.4658, 0.4593), (0.842, -0.5192, 0.3134), (0.8595, -0.5726, 0.1674), (0.8771, -0.626, 0.0215), (0.8946, -0.6795, -0.1244), (0.9122, -0.7329, -0.2704), (0.9298, -0.7863, -0.4163), (0.9473, -0.8397, -0.5622), (0.9649, -0.8932, -0.7081), (0.9824, -0.9466, -0.8541), (1.0, -1.0, -1.0), (1.0, -0.8462, -1.0), (1.0, -0.6923, -1.0), (1.0, -0.5385, -1.0), (1.0, -0.3846, -1.0), (1.0, -0.2308, -1.0), (1.0, -0.07692, -1.0), (1.0, 0.07692, -1.0), (1.0, 0.2308, -1.0), (1.0, 0.3846, -1.0), (1.0, 0.5385, -1.0), (1.0, 0.6923, -1.0), (1.0, 0.8462, -1.0), (1.0, 1.0, -1.0), (0.9862, 0.8991, -0.8853), (0.9724, 0.7982, -0.7707), (0.9586, 0.6974, -0.656), (0.9448, 0.5965, -0.5414), (0.931, 0.4956, -0.4267), (0.9172, 0.3947, -0.3121), (0.9034, 0.2938, -0.1974), (0.8896, 0.193, -0.08274), (0.8758, 0.09208, 0.03192), (0.862, -0.008805, 0.1466), (0.8482, -0.1097, 0.2612), (0.8344, -0.2106, 0.3759), (0.8206, -0.3114, 0.4905), (0.8388, -0.3639, 0.3399), (0.8814, -0.2971, -0.01459), (0.8936, -0.4748, -0.1157), (0.8672, -0.1745, 0.104), (0.8891, -0.579, -0.07809), (0.9394, -0.1372, -0.4963), (0.8613, -0.3837, 0.1528), (0.8515, -0.2575, 0.2341), (0.8596, -0.1024, 0.1665), (0.868, -0.2866, 0.09651), (0.8539, -0.4739, 0.2144), (0.9322, -0.4556, -0.4368), (0.9135, -0.5502, -0.2812), (0.9318, 0.1389, -0.4329), (0.9934, -0.9231, -0.9452), (0.8732, -0.4865, 0.05374), (0.9652, 0.05831, -0.7111), (0.912, -0.2589, -0.2691), (0.9202, 0.2497, -0.3368), (0.943, 0.3189, -0.5265), (0.9831, 0.0, -0.8598), (0.9672, -0.6103, -0.7276), (0.9612, -0.7489, -0.6776), (0.9686, -0.2329, -0.7392), (0.8739, -0.3813, 0.04826), (0.8978, -0.3367, -0.1505), (0.9155, -0.03797, -0.2981), (0.8954, 0.02103, -0.1308), (0.9232, -0.1589, -0.362), (0.9002, -0.1335, -0.171), (0.9473, 0.4562, -0.562), (0.931, 0.3788, -0.4269), (0.9509, 0.1695, -0.5922), (0.9399, 0.2179, -0.5005), (0.9323, -0.005415, -0.4378), (0.9341, -0.2937, -0.4524), (0.9079, -0.4318, -0.2347), (0.8826, -0.08973, -0.02408), (0.9842, -0.1538, -0.869), (0.9744, 0.4615, -0.7876), (0.951, -0.2492, -0.5928), (0.9001, -0.236, -0.1699), (0.8876, 0.0955, -0.06619), (0.907, 0.1412, -0.2274), (0.9443, -0.619, -0.5371), (0.948, -0.7272, -0.5679), (0.9549, -0.4513, -0.625), (0.9064, -0.6383, -0.2219), (0.9289, -0.586, -0.4088), (0.8744, -0.01118, 0.04345), (0.8874, -0.1955, -0.06467), (0.9875, 0.7692, -0.8963), (0.9825, 0.611, -0.8542), (0.9721, 0.6846, -0.7682), (0.9844, -0.3077, -0.8702), (0.9806, -0.478, -0.8388), (0.9924, -0.4615, -0.9367), (0.9198, -0.4607, -0.3338), (0.9074, 0.03884, -0.2309), (0.9889, 0.4615, -0.9075), (0.9808, 0.1707, -0.8402), (0.9881, 0.09135, -0.9013), (0.984, 0.3176, -0.8673), (0.9766, 0.0801, -0.8052), (0.9658, 0.1838, -0.7161), (0.9689, -0.08431, -0.7416), (0.9637, 0.566, -0.6981), (0.9814, -0.7758, -0.8453), (0.9724, -0.7045, -0.7706), (0.9857, -0.6154, -0.881), (0.9761, -0.8637, -0.8014), (0.9555, -0.5611, -0.63), (0.9437, -0.5091, -0.5321), (0.9673, -0.497, -0.7279), (0.9241, -0.6878, -0.3692), (0.9194, 0.1462, -0.3302), (0.9311, 0.2817, -0.4278), (0.9523, -0.03961, -0.6039), (0.9527, 0.06546, -0.607), (0.9574, -0.1469, -0.6456), (0.9936, 0.6154, -0.947), (0.9929, -0.7692, -0.9413), (0.9215, -0.3447, -0.348), (0.922, 0.04743, -0.3521), (0.97, -0.3657, -0.751), (0.9573, -0.3444, -0.6451), (0.9434, -0.3829, -0.5293), (0.9609, 0.4547, -0.6749), (0.9598, 0.3147, -0.6658), (0.972, 0.279, -0.7671), (0.9406, 0.06915, -0.5062)], [], [(45, 35, 36), (1, 37, 0), (35, 46, 34), (46, 35, 45), (41, 46, 45), (3, 48, 2), (53, 3, 4), (48, 53, 44), (53, 48, 3), (42, 4, 5), (42, 53, 4), (53, 42, 40), (37, 38, 36), (38, 45, 36), (38, 37, 1), (38, 1, 2), (48, 38, 2), (45, 38, 44), (38, 48, 44), (20, 21, 97), (18, 99, 58), (17, 18, 58), (88, 75, 41), (88, 63, 79), (31, 32, 81), (30, 69, 29), (19, 99, 18), (99, 19, 98), (25, 23, 24), (23, 25, 89), (99, 101, 58), (101, 99, 98), (101, 54, 58), (9, 10, 108), (17, 76, 16), (76, 17, 58), (6, 7, 112), (83, 7, 8), (7, 83, 112), (9, 60, 8), (60, 83, 8), (60, 9, 108), (106, 60, 108), (60, 106, 59), (83, 82, 112), (87, 33, 34), (46, 87, 34), (75, 87, 41), (87, 46, 41), (65, 87, 75), (63, 55, 79), (66, 55, 120), (62, 53, 40), (53, 62, 44), (102, 127, 126), (127, 102, 98), (102, 101, 98), (101, 102, 54), (100, 127, 98), (19, 100, 98), (100, 19, 20), (100, 20, 97), (22, 23, 89), (77, 100, 97), (100, 77, 127), (77, 125, 126), (127, 77, 126), (91, 26, 27), (25, 26, 89), (26, 91, 89), (12, 13, 119), (52, 10, 11), (12, 52, 11), (52, 12, 119), (10, 52, 108), (105, 106, 108), (52, 105, 108), (105, 52, 119), (54, 103, 58), (103, 76, 58), (15, 94, 14), (6, 85, 5), (85, 42, 5), (85, 6, 112), (50, 85, 112), (42, 85, 40), (85, 50, 40), (86, 50, 112), (82, 86, 112), (74, 63, 40), (50, 74, 40), (55, 74, 120), (74, 55, 63), (110, 124, 49), (124, 110, 84), (86, 110, 49), (110, 86, 82), (109, 82, 83), (110, 109, 84), (109, 110, 82), (109, 60, 59), (60, 109, 83), (33, 80, 32), (32, 80, 81), (80, 65, 81), (87, 80, 33), (65, 80, 87), (65, 96, 81), (96, 113, 81), (55, 67, 79), (67, 88, 79), (96, 67, 64), (67, 96, 65), (67, 66, 64), (67, 55, 66), (88, 67, 75), (67, 65, 75), (31, 56, 30), (56, 31, 81), (113, 56, 81), (51, 56, 113), (102, 116, 54), (66, 72, 64), (63, 39, 40), (39, 62, 40), (39, 63, 88), (39, 88, 41), (62, 47, 44), (47, 45, 44), (47, 41, 45), (47, 39, 41), (39, 47, 62), (68, 28, 29), (69, 68, 29), (57, 68, 69), (125, 68, 126), (68, 57, 126), (28, 104, 27), (104, 91, 27), (104, 68, 125), (68, 104, 28), (77, 104, 125), (70, 102, 126), (70, 57, 71), (57, 70, 126), (70, 116, 102), (91, 90, 89), (90, 77, 97), (104, 90, 91), (90, 104, 77), (107, 13, 14), (105, 107, 106), (94, 107, 14), (93, 107, 94), (106, 107, 59), (107, 93, 59), (13, 107, 119), (107, 105, 119), (103, 61, 76), (92, 15, 16), (76, 92, 16), (15, 92, 94), (92, 61, 122), (61, 92, 76), (93, 92, 122), (92, 93, 94), (84, 111, 122), (111, 93, 122), (93, 111, 59), (111, 109, 59), (109, 111, 84), (123, 84, 122), (123, 124, 84), (61, 123, 122), (95, 74, 50), (95, 86, 49), (86, 95, 50), (120, 95, 49), (74, 95, 120), (114, 69, 30), (56, 114, 30), (57, 114, 71), (114, 57, 69), (114, 51, 71), (114, 56, 51), (121, 51, 113), (121, 72, 51), (72, 121, 64), (121, 96, 64), (96, 121, 113), (72, 128, 51), (70, 128, 116), (51, 128, 71), (128, 70, 71), (117, 61, 103), (22, 118, 21), (21, 118, 97), (118, 90, 97), (118, 22, 89), (90, 118, 89), (115, 117, 103), (115, 103, 54), (116, 115, 54), (128, 115, 116), (115, 128, 72), (78, 123, 61), (117, 78, 61), (123, 78, 124), (78, 73, 124), (73, 120, 49), (124, 73, 49), (73, 66, 120), (115, 43, 117), (43, 78, 117), (43, 72, 66), (43, 115, 72), (73, 43, 66), (43, 73, 78)])
me_face_101.materials.append(mat_grey)
me_face_101.use_remesh_preserve_volume = False
me_face_101.use_remesh_preserve_attributes = False
me_face_101.use_mirror_vertex_groups = False
me_face_101.update()

# ---- objects
ob_cube = bpy.data.objects.new('Cube', me_cube)
ob_face_004 = bpy.data.objects.new('face.004', me_face_105)
ob_face_003 = bpy.data.objects.new('face.003', me_face_104)
ob_face_002 = bpy.data.objects.new('face.002', me_face_103)
ob_face_001 = bpy.data.objects.new('face.001', me_face_102)
ob_face = bpy.data.objects.new('face', me_face_101)

# ---- transforms, parenting, visibility, modifiers, constraints
ob_cube.location = (0.0, 0.0, 0.0)
ob_cube.lineart.crease_threshold = 0.0
ob_face_004.location = (0.0, 0.0, 0.0)
ob_face_004.show_wire = True
ob_face_004.lineart.crease_threshold = 0.0
ob_face_003.location = (0.0, 0.0, 0.0)
ob_face_003.show_wire = True
ob_face_003.lineart.crease_threshold = 0.0
ob_face_002.location = (0.0, 0.0, 0.0)
ob_face_002.show_wire = True
ob_face_002.lineart.crease_threshold = 0.0
ob_face_001.location = (0.0, 0.0, 0.0)
ob_face_001.show_wire = True
ob_face_001.lineart.crease_threshold = 0.0
ob_face.location = (0.0, 0.0, 0.0)
ob_face.show_wire = True
ob_face.lineart.crease_threshold = 0.0

# ---- collection membership
col_collection_1.objects.link(ob_cube)
col_collection_2.objects.link(ob_face_004)
col_collection_2.objects.link(ob_face_003)
col_collection_2.objects.link(ob_face_002)
col_collection_2.objects.link(ob_face_001)
col_collection_2.objects.link(ob_face)

# ---- scene / render settings (as saved in the file)
scene.frame_start = 1; scene.frame_end = 250; scene.frame_set(2)
scene.render.engine = 'BLENDER_EEVEE_NEXT'
scene.render.resolution_percentage = 50
scene.render.dither_intensity = 0.0
scene.cycles.use_denoising = False
scene.cycles.samples = 10
scene.cycles.sampling_pattern = 'TABULATED_SOBOL'
scene.cycles.light_sampling_threshold = 0.0
scene.cycles.use_adaptive_sampling = False
scene.cycles.use_light_tree = False
scene.cycles.blur_glossy = 0.0
scene.cycles.pixel_filter_type = 'GAUSSIAN'
scene.cycles.sample_clamp_indirect = 0.0
scene.view_settings.view_transform = 'Standard'
bpy.context.view_layer.update()

# ---- added for rendering (the .blend has no active camera and no usable light): camera, sun
cam_auto = bpy.data.cameras.new('AutoCamera')
cam_auto.lens = 50.0
cam_auto.sensor_width = 36.0
cam_auto.clip_end = 1000.0
ob_auto_camera = bpy.data.objects.new('AutoCamera', cam_auto)
scene.collection.objects.link(ob_auto_camera)
ob_auto_camera.location = (3.2059, -3.86088, 2.57392)
ob_auto_camera.rotation_euler = (1.09748, -7.21219e-08, 0.694738)
scene.camera = ob_auto_camera
light_auto_sun = bpy.data.lights.new('AutoSun', 'SUN')
light_auto_sun.energy = 3.0
light_auto_sun.angle = 0.0523599
ob_auto_sun = bpy.data.objects.new('AutoSun', light_auto_sun)
scene.collection.objects.link(ob_auto_sun)
ob_auto_sun.rotation_euler = (0.872665, 0.174533, 0.523599)
bpy.context.view_layer.update()
